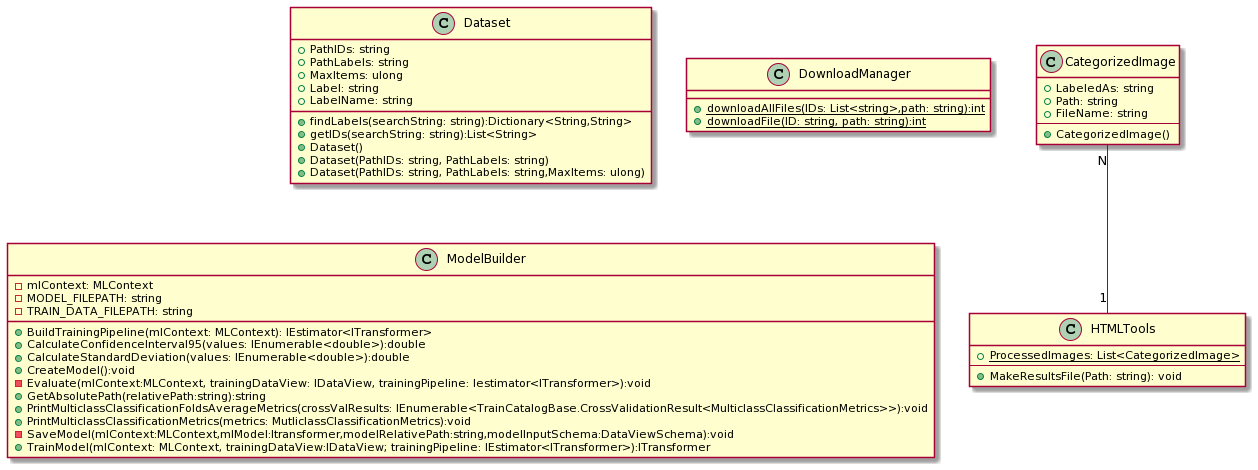

The diagram above was rendered by PlantUML. Its source (embedded in the PNG):
@startuml
class Dataset{
    +PathIDs: string
    +PathLabels: string
    +MaxItems: ulong
    +Label: string
    +LabelName: string
    
    +findLabels(searchString: string):Dictionary<String,String>
    +getIDs(searchString: string):List<String>
    +Dataset()
    +Dataset(PathIDs: string, PathLabels: string)
    +Dataset(PathIDs: string, PathLabels: string,MaxItems: ulong)
}
class DownloadManager{
    +{static} downloadAllFiles(IDs: List<string>,path: string):int
    +{static} downloadFile(ID: string, path: string):int
}

class ModelBuilder{
    -mlContext: MLContext
    -MODEL_FILEPATH: string
    -TRAIN_DATA_FILEPATH: string
    +BuildTrainingPipeline(mlContext: MLContext): IEstimator<ITransformer>
    +CalculateConfidenceInterval95(values: IEnumerable<double>):double
    +CalculateStandardDeviation(values: IEnumerable<double>):double
    +CreateModel():void
    -Evaluate(mlContext:MLContext, trainingDataView: IDataView, trainingPipeline: Iestimator<ITransformer>):void
    +GetAbsolutePath(relativePath:string):string
    +PrintMulticlassClassificationFoldsAverageMetrics(crossValResults: IEnumerable<TrainCatalogBase.CrossValidationResult<MulticlassClassificationMetrics>>):void
    +PrintMulticlassClassificationMetrics(metrics: MutliclassClassificationMetrics):void
    -SaveModel(mlContext:MLContext,mlModel:Itransformer,modelRelativePath:string,modelInputSchema:DataViewSchema):void
    +TrainModel(mlContext: MLContext, trainingDataView:IDataView; trainingPipeline: IEstimator<ITransformer>):ITransformer
}
class CategorizedImage{
+LabeledAs: string
+Path: string
+FileName: string
--
+CategorizedImage()
}

class HTMLTools{
+{static} ProcessedImages: List<CategorizedImage>
--
+MakeResultsFile(Path: string): void
}

CategorizedImage "N" -- "1" HTMLTools
@enduml